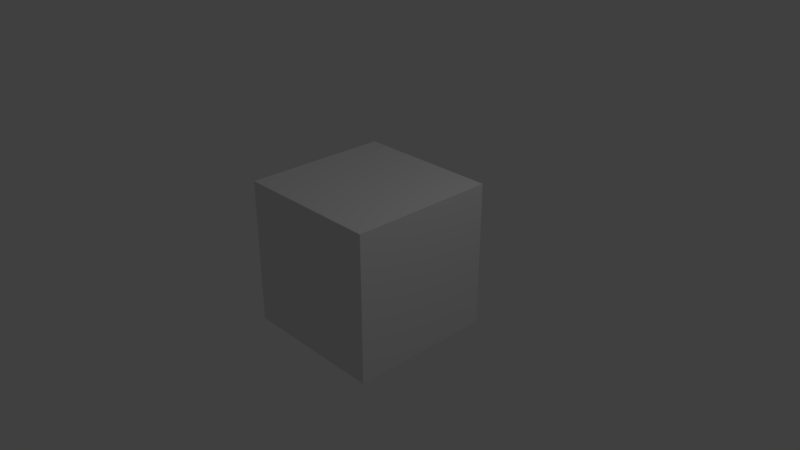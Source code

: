 # Source: intro.blend  (saved by Blender 2.78.0; exported with 4.5.12 LTS)
import bpy
from mathutils import Matrix  # noqa: F401  (used for matrix-valued properties, if any)

bpy.ops.wm.read_factory_settings(use_empty=True)
scene = bpy.context.scene
scene.name = 'Scene'

# ---- collections
col_collection_1 = bpy.data.collections.new('Collection 1'); scene.collection.children.link(col_collection_1)

# ---- materials (node trees are filled in below, after node groups)
mat_material = bpy.data.materials.new('Material')
mat_material.alpha_threshold = 0.0
mat_material.use_transparent_shadow = False
mat_material.roughness = 0.5
mat_material.line_color = (0.0, 0.0, 0.0, 1.0)

# ---- material node trees

# ---- world
world_world = bpy.data.worlds.new('World'); scene.world = world_world
world_world.color = (0.05088, 0.05088, 0.05088)
world_world.use_sun_shadow = False
world_world.sun_shadow_jitter_overblur = 0.0
world_world.cycles.sampling_method = 'MANUAL'

# ---- cameras
cam_camera = bpy.data.cameras.new('Camera')
cam_camera.clip_end = 100.0
cam_camera.lens = 35.0
cam_camera.sensor_width = 32.0
cam_camera.sensor_height = 18.0
cam_camera.ortho_scale = 7.314
cam_camera.dof.focus_distance = 0.0
cam_camera.dof.aperture_fstop = 128.0

# ---- lights
light_lamp = bpy.data.lights.new('Lamp', 'POINT')
light_lamp.transmission_factor = 0.0
light_lamp.cutoff_distance = 30.0
light_lamp.energy = 100.0
light_lamp.shadow_buffer_clip_start = 1.001
light_lamp.shadow_soft_size = 0.1
light_lamp.shadow_maximum_resolution = 0.006
light_lamp.use_absolute_resolution = True

# ---- meshes
me_cube = bpy.data.meshes.new('Cube')
me_cube.from_pydata([(1.0, 1.0, -1.0), (1.0, -1.0, -1.0), (-1.0, -1.0, -1.0), (-1.0, 1.0, -1.0), (1.0, 1.0, 1.0), (1.0, -1.0, 1.0), (-1.0, -1.0, 1.0), (-1.0, 1.0, 1.0)], [], [(0, 1, 2, 3), (4, 7, 6, 5), (0, 4, 5, 1), (1, 5, 6, 2), (2, 6, 7, 3), (4, 0, 3, 7)])
me_cube.materials.append(mat_material)
me_cube.use_remesh_preserve_volume = False
me_cube.use_remesh_preserve_attributes = False
me_cube.use_mirror_vertex_groups = False
me_cube.update()

# ---- objects
ob_cube = bpy.data.objects.new('Cube', me_cube)
ob_lamp = bpy.data.objects.new('Lamp', light_lamp)
ob_camera = bpy.data.objects.new('Camera', cam_camera)

# ---- transforms, parenting, visibility, modifiers, constraints
ob_cube.location = (0.0, 0.0, 0.0)
ob_cube.lock_rotations_4d = False
ob_cube.empty_display_type = 'ARROWS'
ob_cube.lineart.crease_threshold = 0.0
ob_lamp.location = (4.076, 1.005, 5.904)
ob_lamp.rotation_euler = (0.6503, 0.05522, 1.866)
ob_lamp.lock_rotations_4d = False
ob_lamp.empty_display_type = 'ARROWS'
ob_lamp.color = (0.0, 0.0, 0.0, 0.0)
ob_lamp.lineart.crease_threshold = 0.0
ob_camera.location = (7.481, -6.508, 5.344)
ob_camera.rotation_euler = (1.109, 0.0, 0.8149)
ob_camera.lock_rotations_4d = False
ob_camera.empty_display_type = 'ARROWS'
ob_camera.color = (0.0, 0.0, 0.0, 0.0)
ob_camera.display_type = 'WIRE'
ob_camera.lineart.crease_threshold = 0.0

# ---- collection membership
col_collection_1.objects.link(ob_cube)
col_collection_1.objects.link(ob_lamp)
col_collection_1.objects.link(ob_camera)

# ---- scene / render settings (as saved in the file)
scene.camera = ob_camera
scene.frame_start = 1; scene.frame_end = 3527; scene.frame_set(3527)
scene.render.engine = 'BLENDER_EEVEE_NEXT'
scene.render.image_settings.color_mode = 'RGB'
scene.render.fps = 30
scene.render.dither_intensity = 0.0
scene.render.use_render_cache = True
scene.cycles.use_denoising = False
scene.cycles.samples = 128
scene.cycles.sampling_pattern = 'TABULATED_SOBOL'
scene.cycles.light_sampling_threshold = 0.0
scene.cycles.use_adaptive_sampling = False
scene.cycles.use_light_tree = False
scene.cycles.blur_glossy = 0.0
scene.cycles.sample_clamp_indirect = 0.0
scene.view_settings.view_transform = 'Standard'
bpy.context.view_layer.update()
